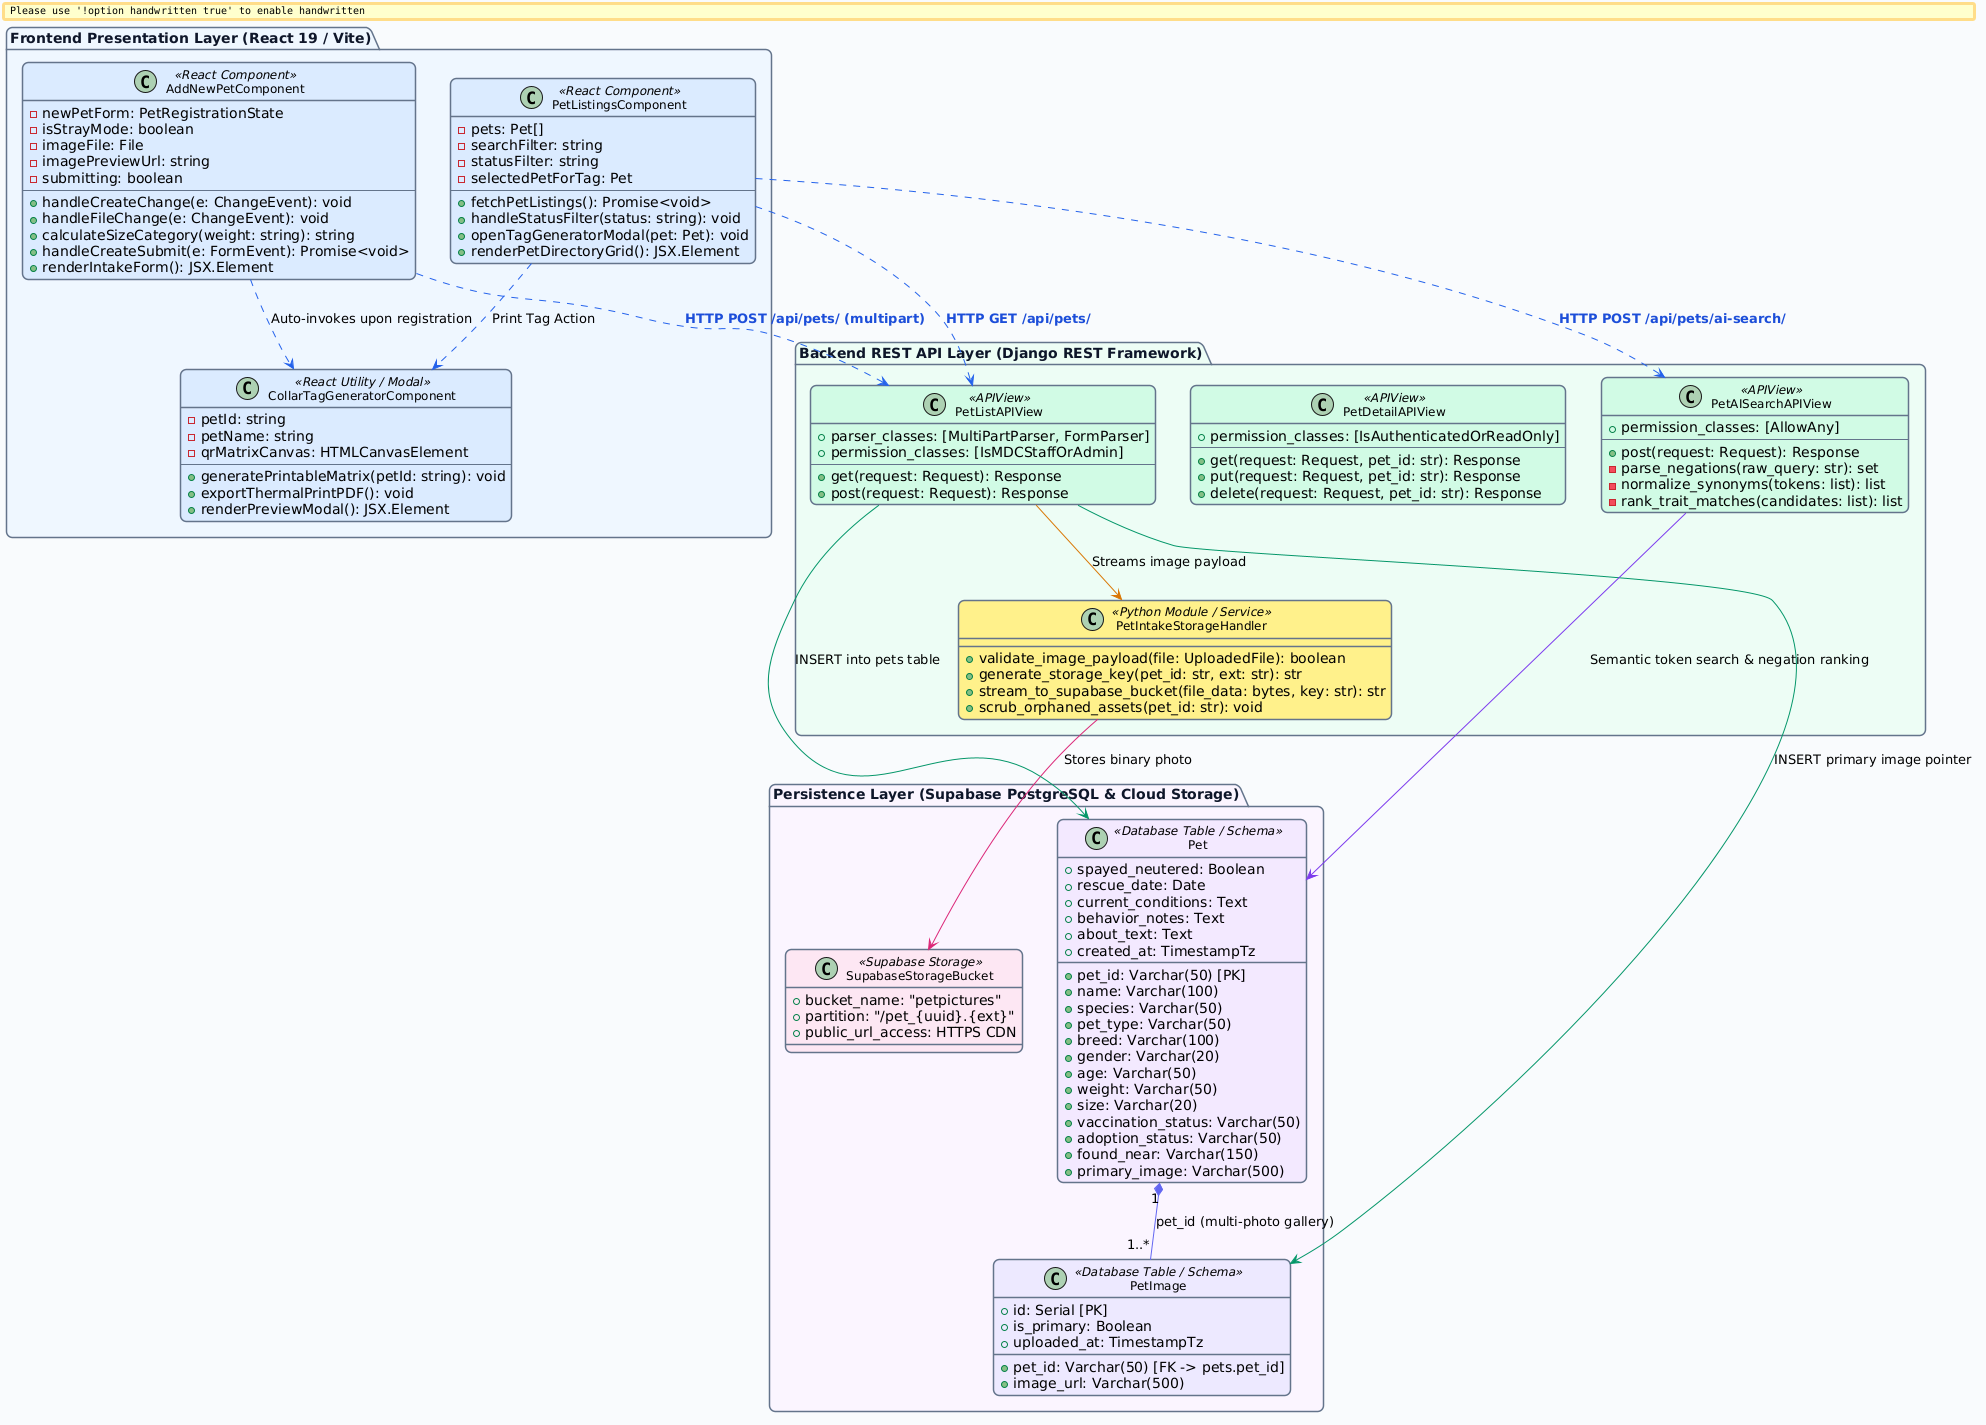

The diagram above was rendered by PlantUML. Its source (embedded in the PNG):
@startuml
skinparam backgroundColor #F8FAFC
skinparam shadowing false
skinparam roundcorner 12
skinparam handwritten false
skinparam defaultFontName "Segoe UI"

skinparam class {
    BackgroundColor white
    ArrowColor #2563EB
    BorderColor #64748B
    BorderThickness 1.5
    FontSize 12
}

skinparam package {
    BackgroundColor #F1F5F9
    BorderColor #64748B
    BorderThickness 1.5
    FontColor #0F172A
    FontStyle bold
}

package "Frontend Presentation Layer (React 19 / Vite)" #EFF6FF {
    class AddNewPetComponent <<React Component>> #DBEAFE {
        - newPetForm: PetRegistrationState
        - isStrayMode: boolean
        - imageFile: File
        - imagePreviewUrl: string
        - submitting: boolean
        --
        + handleCreateChange(e: ChangeEvent): void
        + handleFileChange(e: ChangeEvent): void
        + calculateSizeCategory(weight: string): string
        + handleCreateSubmit(e: FormEvent): Promise<void>
        + renderIntakeForm(): JSX.Element
    }

    class PetListingsComponent <<React Component>> #DBEAFE {
        - pets: Pet[]
        - searchFilter: string
        - statusFilter: string
        - selectedPetForTag: Pet
        --
        + fetchPetListings(): Promise<void>
        + handleStatusFilter(status: string): void
        + openTagGeneratorModal(pet: Pet): void
        + renderPetDirectoryGrid(): JSX.Element
    }

    class CollarTagGeneratorComponent <<React Utility / Modal>> #DBEAFE {
        - petId: string
        - petName: string
        - qrMatrixCanvas: HTMLCanvasElement
        --
        + generatePrintableMatrix(petId: string): void
        + exportThermalPrintPDF(): void
        + renderPreviewModal(): JSX.Element
    }
}

package "Backend REST API Layer (Django REST Framework)" #ECFDF5 {
    class PetListAPIView <<APIView>> #D1FAE5 {
        + parser_classes: [MultiPartParser, FormParser]
        + permission_classes: [IsMDCStaffOrAdmin]
        --
        + get(request: Request): Response
        + post(request: Request): Response
    }

    class PetDetailAPIView <<APIView>> #D1FAE5 {
        + permission_classes: [IsAuthenticatedOrReadOnly]
        --
        + get(request: Request, pet_id: str): Response
        + put(request: Request, pet_id: str): Response
        + delete(request: Request, pet_id: str): Response
    }

    class PetAISearchAPIView <<APIView>> #D1FAE5 {
        + permission_classes: [AllowAny]
        --
        + post(request: Request): Response
        - parse_negations(raw_query: str): set
        - normalize_synonyms(tokens: list): list
        - rank_trait_matches(candidates: list): list
    }

    class PetIntakeStorageHandler <<Python Module / Service>> #FEF08A {
        + validate_image_payload(file: UploadedFile): boolean
        + generate_storage_key(pet_id: str, ext: str): str
        + stream_to_supabase_bucket(file_data: bytes, key: str): str
        + scrub_orphaned_assets(pet_id: str): void
    }
}

package "Persistence Layer (Supabase PostgreSQL & Cloud Storage)" #FAF5FF {
    class Pet <<Database Table / Schema>> #F3E8FF {
        + pet_id: Varchar(50) [PK]
        + name: Varchar(100)
        + species: Varchar(50)
        + pet_type: Varchar(50)
        + breed: Varchar(100)
        + gender: Varchar(20)
        + age: Varchar(50)
        + weight: Varchar(50)
        + size: Varchar(20)
        + vaccination_status: Varchar(50)
        + spayed_neutered: Boolean
        + adoption_status: Varchar(50)
        + found_near: Varchar(150)
        + rescue_date: Date
        + current_conditions: Text
        + behavior_notes: Text
        + about_text: Text
        + primary_image: Varchar(500)
        + created_at: TimestampTz
    }

    class PetImage <<Database Table / Schema>> #EDE9FE {
        + id: Serial [PK]
        + pet_id: Varchar(50) [FK -> pets.pet_id]
        + image_url: Varchar(500)
        + is_primary: Boolean
        + uploaded_at: TimestampTz
    }

    class SupabaseStorageBucket <<Supabase Storage>> #FCE7F3 {
        + bucket_name: "petpictures"
        + partition: "/pet_{uuid}.{ext}"
        + public_url_access: HTTPS CDN
    }
}

AddNewPetComponent ..[#2563EB]> PetListAPIView : "<color:#1D4ED8><b>HTTP POST /api/pets/ (multipart)</b></color>"
AddNewPetComponent ..[#2563EB]> CollarTagGeneratorComponent : "Auto-invokes upon registration"
PetListingsComponent ..[#2563EB]> PetListAPIView : "<color:#1D4ED8><b>HTTP GET /api/pets/</b></color>"
PetListingsComponent ..[#2563EB]> PetAISearchAPIView : "<color:#1D4ED8><b>HTTP POST /api/pets/ai-search/</b></color>"
PetListingsComponent ..[#2563EB]> CollarTagGeneratorComponent : "Print Tag Action"

PetListAPIView --[#D97706]> PetIntakeStorageHandler : "Streams image payload"
PetIntakeStorageHandler --[#DB2777]> SupabaseStorageBucket : "Stores binary photo"
PetListAPIView --[#059669]> Pet : "INSERT into pets table"
PetListAPIView --[#059669]> PetImage : "INSERT primary image pointer"
PetAISearchAPIView --[#7C3AED]> Pet : "Semantic token search & negation ranking"

Pet "1" *--[#6366F1] "1..*" PetImage : "pet_id (multi-photo gallery)"
@enduml